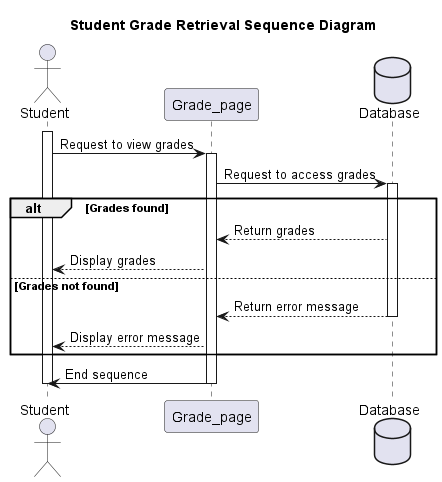

The diagram above was rendered by PlantUML. Its source (embedded in the PNG):
@startuml

Title: Student Grade Retrieval Sequence Diagram

actor Student
participant Grade_page
database Database

activate Student
Student->Grade_page: Request to view grades

activate Grade_page
Grade_page->Database: Request to access grades

activate Database
alt Grades found
    Database-->Grade_page: Return grades
    Grade_page-->Student: Display grades
else Grades not found
    Database-->Grade_page: Return error message
    deactivate Database
    Grade_page-->Student: Display error message
end

Grade_page->Student: End sequence

deactivate Grade_page
deactivate Student

@enduml